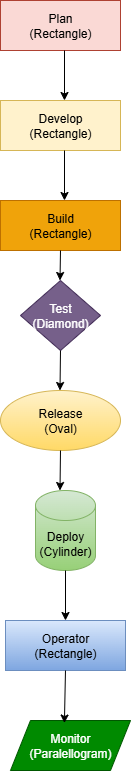

The diagram above was exported from draw.io. Its source (the exported page's mxGraphModel, read from the mxfile embedded in the PNG):
<mxGraphModel dx="1554" dy="805" grid="1" gridSize="10" guides="1" tooltips="1" connect="1" arrows="1" fold="1" page="1" pageScale="1" pageWidth="850" pageHeight="1100" math="0" shadow="0">
  <root>
    <mxCell id="0" />
    <mxCell id="1" parent="0" />
    <mxCell id="QauKCk53G2gy-UcygUe0-2" value="Plan&lt;div&gt;(Rectangle)&lt;/div&gt;" style="rounded=0;whiteSpace=wrap;html=1;fillColor=#fad9d5;strokeColor=#ae4132;" vertex="1" parent="1">
      <mxGeometry x="360" y="10" width="120" height="50" as="geometry" />
    </mxCell>
    <mxCell id="QauKCk53G2gy-UcygUe0-3" value="Develop&lt;div&gt;(Rectangle)&lt;/div&gt;" style="rounded=0;whiteSpace=wrap;html=1;fillColor=#fff2cc;strokeColor=#d6b656;" vertex="1" parent="1">
      <mxGeometry x="360" y="110" width="120" height="50" as="geometry" />
    </mxCell>
    <mxCell id="QauKCk53G2gy-UcygUe0-4" value="Build&lt;div&gt;(Rectangle)&lt;/div&gt;" style="rounded=0;whiteSpace=wrap;html=1;fillColor=#f0a30a;strokeColor=#BD7000;fontColor=#000000;" vertex="1" parent="1">
      <mxGeometry x="360" y="210" width="120" height="50" as="geometry" />
    </mxCell>
    <mxCell id="QauKCk53G2gy-UcygUe0-5" value="Test&lt;div&gt;(Diamond)&lt;/div&gt;" style="rhombus;whiteSpace=wrap;html=1;fillColor=#76608a;fontColor=#ffffff;strokeColor=#432D57;" vertex="1" parent="1">
      <mxGeometry x="380" y="290" width="80" height="70" as="geometry" />
    </mxCell>
    <mxCell id="QauKCk53G2gy-UcygUe0-6" value="Release&lt;div&gt;(Oval)&lt;/div&gt;" style="ellipse;whiteSpace=wrap;html=1;fillColor=#fff2cc;strokeColor=#d6b656;gradientColor=#ffd966;" vertex="1" parent="1">
      <mxGeometry x="360" y="400" width="120" height="60" as="geometry" />
    </mxCell>
    <mxCell id="QauKCk53G2gy-UcygUe0-7" value="Deploy&lt;div&gt;(Cylinder)&lt;/div&gt;" style="shape=cylinder3;whiteSpace=wrap;html=1;boundedLbl=1;backgroundOutline=1;size=15;fillColor=#d5e8d4;strokeColor=#82b366;gradientColor=#97d077;" vertex="1" parent="1">
      <mxGeometry x="395" y="500" width="60" height="80" as="geometry" />
    </mxCell>
    <mxCell id="QauKCk53G2gy-UcygUe0-9" value="Operator&lt;div&gt;(Rectangle)&lt;/div&gt;" style="rounded=0;whiteSpace=wrap;html=1;fillColor=#dae8fc;gradientColor=#7ea6e0;strokeColor=#6c8ebf;" vertex="1" parent="1">
      <mxGeometry x="365" y="630" width="120" height="50" as="geometry" />
    </mxCell>
    <mxCell id="QauKCk53G2gy-UcygUe0-10" value="Monitor&lt;div&gt;(Paralellogram)&lt;/div&gt;" style="shape=parallelogram;perimeter=parallelogramPerimeter;whiteSpace=wrap;html=1;fixedSize=1;fillColor=#008a00;fontColor=#ffffff;strokeColor=#005700;" vertex="1" parent="1">
      <mxGeometry x="370" y="730" width="120" height="50" as="geometry" />
    </mxCell>
    <mxCell id="QauKCk53G2gy-UcygUe0-11" value="" style="endArrow=classic;html=1;rounded=0;" edge="1" parent="1">
      <mxGeometry width="50" height="50" relative="1" as="geometry">
        <mxPoint x="424" y="60" as="sourcePoint" />
        <mxPoint x="424" y="110" as="targetPoint" />
      </mxGeometry>
    </mxCell>
    <mxCell id="QauKCk53G2gy-UcygUe0-12" value="" style="endArrow=classic;html=1;rounded=0;" edge="1" parent="1">
      <mxGeometry width="50" height="50" relative="1" as="geometry">
        <mxPoint x="424" y="160" as="sourcePoint" />
        <mxPoint x="424" y="210" as="targetPoint" />
      </mxGeometry>
    </mxCell>
    <mxCell id="QauKCk53G2gy-UcygUe0-13" value="" style="endArrow=classic;html=1;rounded=0;" edge="1" parent="1">
      <mxGeometry width="50" height="50" relative="1" as="geometry">
        <mxPoint x="420" y="260" as="sourcePoint" />
        <mxPoint x="419.5" y="290" as="targetPoint" />
      </mxGeometry>
    </mxCell>
    <mxCell id="QauKCk53G2gy-UcygUe0-14" value="" style="endArrow=classic;html=1;rounded=0;" edge="1" parent="1">
      <mxGeometry width="50" height="50" relative="1" as="geometry">
        <mxPoint x="420" y="360" as="sourcePoint" />
        <mxPoint x="419.5" y="400" as="targetPoint" />
      </mxGeometry>
    </mxCell>
    <mxCell id="QauKCk53G2gy-UcygUe0-15" value="" style="endArrow=classic;html=1;rounded=0;exitX=0.5;exitY=1;exitDx=0;exitDy=0;" edge="1" parent="1" source="QauKCk53G2gy-UcygUe0-6">
      <mxGeometry width="50" height="50" relative="1" as="geometry">
        <mxPoint x="420" y="470" as="sourcePoint" />
        <mxPoint x="419.5" y="500" as="targetPoint" />
      </mxGeometry>
    </mxCell>
    <mxCell id="QauKCk53G2gy-UcygUe0-19" value="" style="endArrow=classic;html=1;rounded=0;exitX=0.5;exitY=1;exitDx=0;exitDy=0;exitPerimeter=0;" edge="1" parent="1" source="QauKCk53G2gy-UcygUe0-7">
      <mxGeometry width="50" height="50" relative="1" as="geometry">
        <mxPoint x="425.5" y="590" as="sourcePoint" />
        <mxPoint x="425" y="630" as="targetPoint" />
      </mxGeometry>
    </mxCell>
    <mxCell id="QauKCk53G2gy-UcygUe0-20" value="" style="endArrow=classic;html=1;rounded=0;exitX=0.5;exitY=1;exitDx=0;exitDy=0;entryX=0.449;entryY=0.051;entryDx=0;entryDy=0;entryPerimeter=0;" edge="1" parent="1" source="QauKCk53G2gy-UcygUe0-9" target="QauKCk53G2gy-UcygUe0-10">
      <mxGeometry width="50" height="50" relative="1" as="geometry">
        <mxPoint x="430" y="690" as="sourcePoint" />
        <mxPoint x="429.5" y="730" as="targetPoint" />
      </mxGeometry>
    </mxCell>
  </root>
</mxGraphModel>